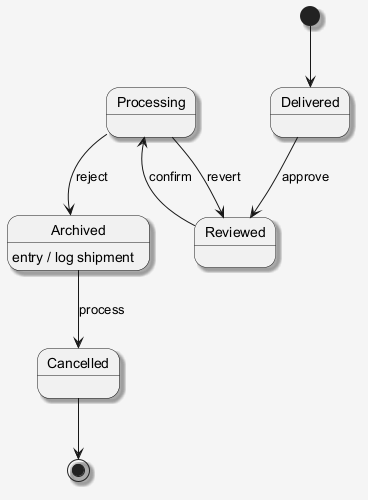

The diagram above was rendered by PlantUML. Its source (embedded in the PNG):
@startuml
skinparam shadowing false
skinparam backgroundColor #F5F5F5
skinparam shadowing true
[*] --> Delivered
Delivered --> Reviewed : approve
Reviewed --> Processing : confirm
Processing --> Archived : reject
Archived --> Cancelled : process
Archived : entry / log shipment
Processing --> Reviewed : revert
Cancelled --> [*]
@enduml